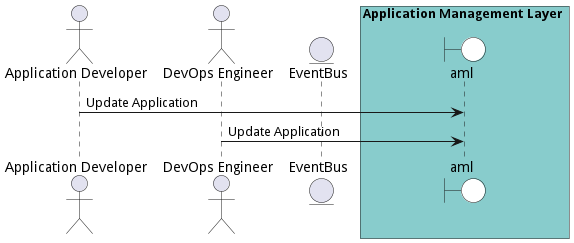

The diagram above was rendered by PlantUML. Its source (embedded in the PNG):
@startuml

actor "Application Developer"

actor "DevOps Engineer"


entity EventBus

box Application Management Layer #88cccc
    boundary aml #white
end box



"Application Developer" -> aml: Update Application


"DevOps Engineer" -> aml: Update Application



@enduml